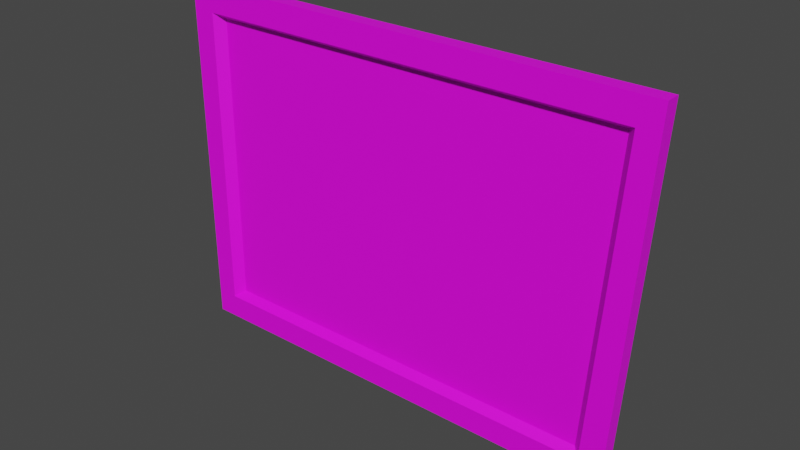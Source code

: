 # Source: Museum_Painting2.blend  (saved by Blender 4.3.34; exported with 4.5.12 LTS)
import bpy
from mathutils import Matrix  # noqa: F401  (used for matrix-valued properties, if any)

bpy.ops.wm.read_factory_settings(use_empty=True)
scene = bpy.context.scene
scene.name = 'Scene'

# ---- collections
col_collection = bpy.data.collections.new('Collection'); scene.collection.children.link(col_collection)

# ---- images (referenced by path relative to the original .blend; pixels are not part of the script)
import os
ASSET_DIR = os.environ.get("B2B_ASSET_DIR", "")  # directory of the original .blend (textures are referenced by path, not embedded)
HERE = os.path.dirname(os.path.abspath(__file__))  # packed textures are extracted next to this script under _unpacked/

def load_image(name, relpath, width, height, colorspace="sRGB"):
    """Load a texture the original file referenced (path relative to the .blend, or extracted next to this script)."""
    p = next((c for c in (os.path.join(HERE, relpath), os.path.join(ASSET_DIR, relpath)) if relpath and os.path.exists(c)), "")
    if p:
        img = bpy.data.images.load(p, check_existing=True)
        img.name = name
    else:  # same state as the original file: an image datablock whose file is absent (Cycles renders it pink)
        img = bpy.data.images.new(name, width, height)
        img.source = "FILE"
        img.filepath = "//" + (relpath or name)
    img.colorspace_settings.name = colorspace
    return img
img_museum_pictures_psd = load_image('Museum_Pictures.psd', 'Museum_Pictures.psd', 1024, 1024, 'sRGB')

# ---- materials (node trees are filled in below, after node groups)
mat_material_001 = bpy.data.materials.new('Material.001')
mat_material_001.use_transparent_shadow = False

# ---- material node trees
mat_material_001.use_nodes = True; mat_material_001.node_tree.nodes.clear()
_N = mat_material_001.node_tree.nodes; _L = mat_material_001.node_tree.links
n0 = _N.new('ShaderNodeBsdfPrincipled'); n0.name = 'Principled BSDF'; n0.location = (10, 300)
n0.distribution = 'GGX'
n0.subsurface_method = 'BURLEY'
n0.inputs[3].default_value = 1.45
n0.inputs[27].default_value = (0.0, 0.0, 0.0, 1.0)
n0.inputs[28].default_value = 1.0
n1 = _N.new('ShaderNodeOutputMaterial'); n1.name = 'Material Output'; n1.location = (300, 300)
n2 = _N.new('ShaderNodeTexImage'); n2.name = 'Image Texture'; n2.location = (-280, 280)
n2.image = img_museum_pictures_psd
_L.new(n0.outputs[0], n1.inputs[0])
_L.new(n2.outputs[0], n0.inputs[0])
n1.is_active_output = True

# ---- world
world_world = bpy.data.worlds.new('World'); scene.world = world_world
world_world.use_nodes = True; world_world.node_tree.nodes.clear()
_N = world_world.node_tree.nodes; _L = world_world.node_tree.links
n0 = _N.new('ShaderNodeOutputWorld'); n0.name = 'World Output'; n0.location = (300, 300)
n1 = _N.new('ShaderNodeBackground'); n1.name = 'Background'; n1.location = (10, 300)
n1.inputs[0].default_value = (0.05088, 0.05088, 0.05088, 1.0)
_L.new(n1.outputs[0], n0.inputs[0])
n0.is_active_output = True
world_world.color = (0.05088, 0.05088, 0.05088)
world_world.use_sun_shadow = False
world_world.sun_shadow_jitter_overblur = 0.0

# ---- meshes
me_plane = bpy.data.meshes.new('Plane')
me_plane.from_pydata([(-1.01, 0.002203, 2.018), (-1.0, -1.192e-07, 0.0), (1.758, 0.002203, 2.018), (1.63, 0.0, 1.788e-07), (1.578, -0.02973, 1.838), (-0.8301, -0.02973, 1.838), (-0.8291, -0.03034, 0.1709), (1.459, -0.03034, 0.1709), (1.629, -0.08156, 1.872), (-0.8785, -0.08156, 1.872), (-0.8774, -0.0801, 0.1366), (1.505, -0.0801, 0.1366), (1.758, -0.08153, 2.018), (-1.01, -0.08153, 2.018), (-1.0, -0.08013, 1.024e-09), (1.63, -0.08013, 1.798e-07)], [], [(5, 6, 7, 4), (5, 4, 8, 9), (7, 6, 10, 11), (2, 0, 13, 12), (1, 3, 15, 14), (9, 8, 12, 13), (10, 9, 13, 14), (11, 10, 14, 15), (8, 11, 15, 12), (3, 2, 12, 15), (0, 1, 14, 13), (4, 7, 11, 8), (6, 5, 9, 10)])
_uv = me_plane.uv_layers.new(name='UVMap')
_uv.uv.foreach_set('vector', [0.7121, 0.8054, 0.7148, 0.6222, 0.9964, 0.6234, 0.9986, 0.8066, 0.1383, 0.2687, 0.1383, 0.2713, 0.1383, 0.2713, 0.1383, 0.2687, 0.141, 0.2713, 0.141, 0.2687, 0.141, 0.2687, 0.141, 0.2713, 0.1097, 0.2806, 0.1097, 0.2806, 0.1097, 0.2806, 0.1097, 0.2806, 0.1097, 0.2806, 0.1097, 0.2806, 0.1097, 0.2806, 0.1097, 0.2806, 0.11, 0.2809, 0.11, 0.2835, 0.1097, 0.2838, 0.1097, 0.2806, 0.1127, 0.2809, 0.11, 0.2809, 0.1097, 0.2806, 0.1129, 0.2806, 0.1127, 0.2835, 0.1127, 0.2809, 0.1129, 0.2806, 0.1129, 0.2838, 0.11, 0.2835, 0.1127, 0.2835, 0.1129, 0.2838, 0.1097, 0.2838, 0.1097, 0.2806, 0.1097, 0.2806, 0.1097, 0.2806, 0.1097, 0.2806, 0.1097, 0.2806, 0.1097, 0.2806, 0.1097, 0.2806, 0.1097, 0.2806, 0.1383, 0.2713, 0.141, 0.2713, 0.141, 0.2713, 0.1383, 0.2713, 0.141, 0.2687, 0.1383, 0.2687, 0.1383, 0.2687, 0.141, 0.2687])
me_plane.materials.append(mat_material_001)
me_plane.use_remesh_fix_poles = True
me_plane.use_remesh_preserve_attributes = False
me_plane.update()

# ---- objects
ob_plane = bpy.data.objects.new('Plane', me_plane)

# ---- transforms, parenting, visibility, modifiers, constraints
ob_plane.location = (0.0, 0.0, 0.0)

# ---- collection membership
col_collection.objects.link(ob_plane)

# ---- scene / render settings (as saved in the file)
scene.frame_start = 1; scene.frame_end = 250; scene.frame_set(1)
scene.render.engine = 'BLENDER_EEVEE_NEXT'
scene.cycles.use_denoising = False
scene.cycles.samples = 128
scene.cycles.sampling_pattern = 'TABULATED_SOBOL'
scene.cycles.use_adaptive_sampling = False
scene.cycles.use_light_tree = False
scene.view_settings.view_transform = 'Filmic'
bpy.context.view_layer.update()

# ---- added for rendering (the .blend has no active camera and no usable light): camera, sun
cam_auto = bpy.data.cameras.new('AutoCamera')
cam_auto.lens = 50.0
cam_auto.sensor_width = 36.0
cam_auto.clip_end = 1000.0
ob_auto_camera = bpy.data.objects.new('AutoCamera', cam_auto)
scene.collection.objects.link(ob_auto_camera)
ob_auto_camera.location = (3.54435, -3.84399, 3.54501)
ob_auto_camera.rotation_euler = (1.09748, -7.21219e-08, 0.694738)
scene.camera = ob_auto_camera
light_auto_sun = bpy.data.lights.new('AutoSun', 'SUN')
light_auto_sun.energy = 3.0
light_auto_sun.angle = 0.0523599
ob_auto_sun = bpy.data.objects.new('AutoSun', light_auto_sun)
scene.collection.objects.link(ob_auto_sun)
ob_auto_sun.rotation_euler = (0.872665, 0.174533, 0.523599)
bpy.context.view_layer.update()
